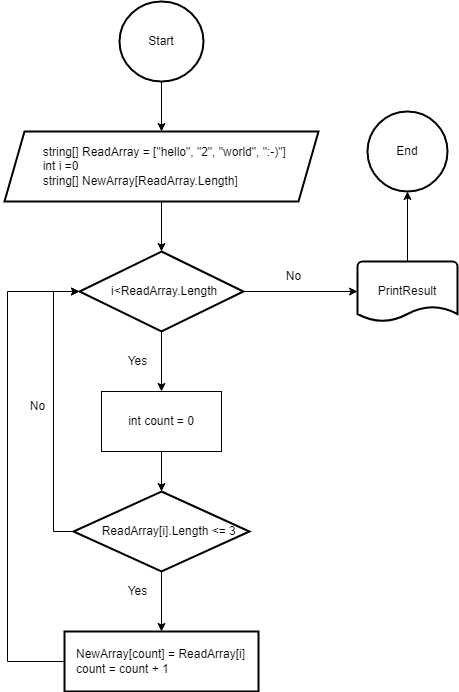

The diagram above was exported from draw.io. Its source (the exported page's mxGraphModel, read from the mxfile embedded in the PNG):
<mxGraphModel dx="1386" dy="767" grid="1" gridSize="10" guides="1" tooltips="1" connect="1" arrows="1" fold="1" page="1" pageScale="1" pageWidth="827" pageHeight="1169" math="0" shadow="0">
  <root>
    <mxCell id="0" />
    <mxCell id="1" parent="0" />
    <mxCell id="YbHrz34qwfErNOjydH1c-3" style="edgeStyle=orthogonalEdgeStyle;rounded=0;orthogonalLoop=1;jettySize=auto;html=1;exitX=0.5;exitY=1;exitDx=0;exitDy=0;exitPerimeter=0;entryX=0.5;entryY=0;entryDx=0;entryDy=0;" edge="1" parent="1" source="YbHrz34qwfErNOjydH1c-1" target="YbHrz34qwfErNOjydH1c-2">
      <mxGeometry relative="1" as="geometry" />
    </mxCell>
    <mxCell id="YbHrz34qwfErNOjydH1c-1" value="Start" style="strokeWidth=2;html=1;shape=mxgraph.flowchart.start_2;whiteSpace=wrap;" vertex="1" parent="1">
      <mxGeometry x="372" y="130" width="84" height="80" as="geometry" />
    </mxCell>
    <mxCell id="YbHrz34qwfErNOjydH1c-5" value="" style="edgeStyle=orthogonalEdgeStyle;rounded=0;orthogonalLoop=1;jettySize=auto;html=1;" edge="1" parent="1" source="YbHrz34qwfErNOjydH1c-2" target="YbHrz34qwfErNOjydH1c-4">
      <mxGeometry relative="1" as="geometry" />
    </mxCell>
    <mxCell id="YbHrz34qwfErNOjydH1c-2" value="&amp;nbsp; &amp;nbsp; &amp;nbsp; &amp;nbsp; &amp;nbsp; &amp;nbsp;string[] ReadArray = [&quot;hello&quot;, &quot;2&quot;, &quot;world&quot;, &quot;:-)&quot;&lt;span style=&quot;background-color: initial;&quot;&gt;]&lt;br&gt;&lt;div style=&quot;&quot;&gt;&amp;nbsp; &amp;nbsp; &amp;nbsp; &amp;nbsp; &amp;nbsp; &amp;nbsp;int i =0&lt;/div&gt;&lt;div style=&quot;&quot;&gt;&amp;nbsp; &amp;nbsp; &amp;nbsp; &amp;nbsp; &amp;nbsp; &amp;nbsp;string[] NewArray[ReadArray.Length]&amp;nbsp;&lt;/div&gt;&lt;/span&gt;" style="shape=parallelogram;perimeter=parallelogramPerimeter;whiteSpace=wrap;html=1;fixedSize=1;strokeWidth=2;align=left;" vertex="1" parent="1">
      <mxGeometry x="257" y="260" width="314" height="70" as="geometry" />
    </mxCell>
    <mxCell id="YbHrz34qwfErNOjydH1c-11" value="" style="edgeStyle=orthogonalEdgeStyle;rounded=0;orthogonalLoop=1;jettySize=auto;html=1;" edge="1" parent="1" source="YbHrz34qwfErNOjydH1c-4" target="YbHrz34qwfErNOjydH1c-12">
      <mxGeometry relative="1" as="geometry">
        <Array as="points" />
      </mxGeometry>
    </mxCell>
    <mxCell id="YbHrz34qwfErNOjydH1c-20" style="edgeStyle=orthogonalEdgeStyle;rounded=0;orthogonalLoop=1;jettySize=auto;html=1;exitX=1;exitY=0.5;exitDx=0;exitDy=0;entryX=0;entryY=0.5;entryDx=0;entryDy=0;entryPerimeter=0;" edge="1" parent="1" source="YbHrz34qwfErNOjydH1c-4" target="YbHrz34qwfErNOjydH1c-19">
      <mxGeometry relative="1" as="geometry" />
    </mxCell>
    <mxCell id="YbHrz34qwfErNOjydH1c-4" value="&amp;nbsp; &amp;nbsp; &amp;nbsp; &amp;nbsp; &amp;nbsp;i&amp;lt;ReadArray.Length" style="rhombus;whiteSpace=wrap;html=1;align=left;strokeWidth=2;" vertex="1" parent="1">
      <mxGeometry x="332" y="380" width="164" height="80" as="geometry" />
    </mxCell>
    <mxCell id="YbHrz34qwfErNOjydH1c-14" style="edgeStyle=orthogonalEdgeStyle;rounded=0;orthogonalLoop=1;jettySize=auto;html=1;exitX=0.5;exitY=1;exitDx=0;exitDy=0;entryX=0.5;entryY=0;entryDx=0;entryDy=0;" edge="1" parent="1" source="YbHrz34qwfErNOjydH1c-6" target="YbHrz34qwfErNOjydH1c-9">
      <mxGeometry relative="1" as="geometry" />
    </mxCell>
    <mxCell id="YbHrz34qwfErNOjydH1c-16" style="edgeStyle=orthogonalEdgeStyle;rounded=0;orthogonalLoop=1;jettySize=auto;html=1;exitX=0;exitY=0.5;exitDx=0;exitDy=0;entryX=0;entryY=0.5;entryDx=0;entryDy=0;" edge="1" parent="1" source="YbHrz34qwfErNOjydH1c-6" target="YbHrz34qwfErNOjydH1c-4">
      <mxGeometry relative="1" as="geometry" />
    </mxCell>
    <mxCell id="YbHrz34qwfErNOjydH1c-6" value="&amp;nbsp; &amp;nbsp; &amp;nbsp; &amp;nbsp; ReadArray[i].Length &amp;lt;= 3" style="rhombus;whiteSpace=wrap;html=1;align=left;strokeWidth=2;" vertex="1" parent="1">
      <mxGeometry x="326" y="620" width="176" height="80" as="geometry" />
    </mxCell>
    <mxCell id="YbHrz34qwfErNOjydH1c-8" value="Yes" style="text;html=1;align=center;verticalAlign=middle;resizable=0;points=[];autosize=1;strokeColor=none;fillColor=none;" vertex="1" parent="1">
      <mxGeometry x="370" y="475" width="40" height="30" as="geometry" />
    </mxCell>
    <mxCell id="YbHrz34qwfErNOjydH1c-18" style="edgeStyle=orthogonalEdgeStyle;rounded=0;orthogonalLoop=1;jettySize=auto;html=1;exitX=0;exitY=0.5;exitDx=0;exitDy=0;entryX=0;entryY=0.5;entryDx=0;entryDy=0;" edge="1" parent="1" source="YbHrz34qwfErNOjydH1c-9" target="YbHrz34qwfErNOjydH1c-4">
      <mxGeometry relative="1" as="geometry">
        <Array as="points">
          <mxPoint x="260" y="790" />
          <mxPoint x="260" y="420" />
        </Array>
      </mxGeometry>
    </mxCell>
    <mxCell id="YbHrz34qwfErNOjydH1c-9" value="&amp;nbsp; &amp;nbsp;NewArray[count] = ReadArray[i]&lt;br&gt;&amp;nbsp; &amp;nbsp;count = count + 1" style="whiteSpace=wrap;html=1;align=left;strokeWidth=2;" vertex="1" parent="1">
      <mxGeometry x="317" y="760" width="194" height="60" as="geometry" />
    </mxCell>
    <mxCell id="YbHrz34qwfErNOjydH1c-13" style="edgeStyle=orthogonalEdgeStyle;rounded=0;orthogonalLoop=1;jettySize=auto;html=1;exitX=0.5;exitY=1;exitDx=0;exitDy=0;entryX=0.5;entryY=0;entryDx=0;entryDy=0;" edge="1" parent="1" source="YbHrz34qwfErNOjydH1c-12" target="YbHrz34qwfErNOjydH1c-6">
      <mxGeometry relative="1" as="geometry" />
    </mxCell>
    <mxCell id="YbHrz34qwfErNOjydH1c-12" value="int count = 0" style="whiteSpace=wrap;html=1;" vertex="1" parent="1">
      <mxGeometry x="354" y="520" width="120" height="60" as="geometry" />
    </mxCell>
    <mxCell id="YbHrz34qwfErNOjydH1c-15" value="Yes" style="text;html=1;align=center;verticalAlign=middle;resizable=0;points=[];autosize=1;strokeColor=none;fillColor=none;" vertex="1" parent="1">
      <mxGeometry x="370" y="705" width="40" height="30" as="geometry" />
    </mxCell>
    <mxCell id="YbHrz34qwfErNOjydH1c-17" value="No" style="text;html=1;align=center;verticalAlign=middle;resizable=0;points=[];autosize=1;strokeColor=none;fillColor=none;" vertex="1" parent="1">
      <mxGeometry x="270" y="520" width="40" height="30" as="geometry" />
    </mxCell>
    <mxCell id="YbHrz34qwfErNOjydH1c-23" value="" style="edgeStyle=orthogonalEdgeStyle;rounded=0;orthogonalLoop=1;jettySize=auto;html=1;" edge="1" parent="1" source="YbHrz34qwfErNOjydH1c-19" target="YbHrz34qwfErNOjydH1c-22">
      <mxGeometry relative="1" as="geometry" />
    </mxCell>
    <mxCell id="YbHrz34qwfErNOjydH1c-19" value="PrintResult" style="strokeWidth=2;html=1;shape=mxgraph.flowchart.document2;whiteSpace=wrap;size=0.25;" vertex="1" parent="1">
      <mxGeometry x="610" y="390" width="100" height="60" as="geometry" />
    </mxCell>
    <mxCell id="YbHrz34qwfErNOjydH1c-21" value="No" style="text;html=1;align=center;verticalAlign=middle;resizable=0;points=[];autosize=1;strokeColor=none;fillColor=none;" vertex="1" parent="1">
      <mxGeometry x="526" y="390" width="40" height="30" as="geometry" />
    </mxCell>
    <mxCell id="YbHrz34qwfErNOjydH1c-22" value="End" style="ellipse;whiteSpace=wrap;html=1;strokeWidth=2;" vertex="1" parent="1">
      <mxGeometry x="620" y="240" width="80" height="80" as="geometry" />
    </mxCell>
  </root>
</mxGraphModel>